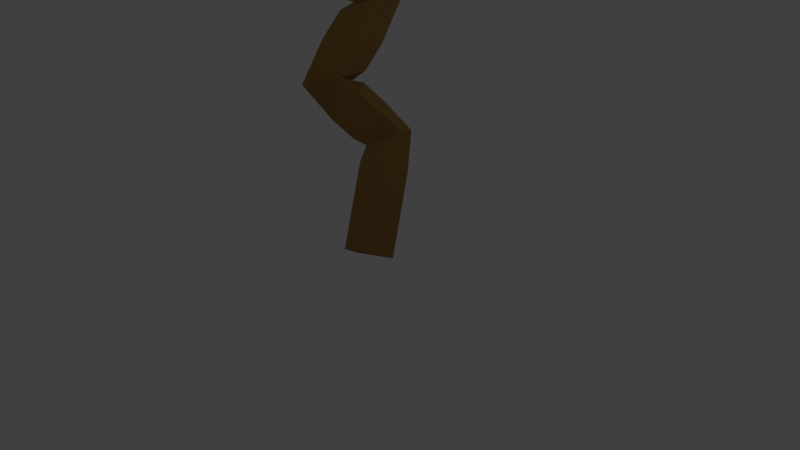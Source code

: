 # Source: tree2.blend  (saved by Blender 2.79.0; exported with 4.5.12 LTS)
import bpy
from mathutils import Matrix  # noqa: F401  (used for matrix-valued properties, if any)

bpy.ops.wm.read_factory_settings(use_empty=True)
scene = bpy.context.scene
scene.name = 'Scene'

# ---- collections
col_collection_1 = bpy.data.collections.new('Collection 1'); scene.collection.children.link(col_collection_1)

# ---- materials (node trees are filled in below, after node groups)
mat_leaves = bpy.data.materials.new('Leaves')
mat_leaves.alpha_threshold = 0.0
mat_leaves.use_transparent_shadow = False
mat_leaves.diffuse_color = (0.5586, 0.8, 0.3376, 1.0)
mat_leaves.roughness = 0.5
mat_trunk = bpy.data.materials.new('Trunk')
mat_trunk.alpha_threshold = 0.0
mat_trunk.use_transparent_shadow = False
mat_trunk.diffuse_color = (0.2598, 0.1388, 0.0437, 1.0)
mat_trunk.roughness = 0.5
mat_trunk.line_color = (0.0, 0.0, 0.0, 1.0)

# ---- material node trees

# ---- world
world_world = bpy.data.worlds.new('World'); scene.world = world_world
world_world.color = (0.05088, 0.05088, 0.05088)
world_world.use_sun_shadow = False
world_world.sun_shadow_jitter_overblur = 0.0
world_world.cycles.sampling_method = 'MANUAL'

# ---- cameras
cam_camera = bpy.data.cameras.new('Camera')
cam_camera.clip_end = 100.0
cam_camera.lens = 35.0
cam_camera.sensor_width = 32.0
cam_camera.sensor_height = 18.0
cam_camera.ortho_scale = 7.314
cam_camera.dof.focus_distance = 0.0
cam_camera.dof.aperture_fstop = 128.0

# ---- lights
light_lamp = bpy.data.lights.new('Lamp', 'POINT')
light_lamp.transmission_factor = 0.0
light_lamp.cutoff_distance = 30.0
light_lamp.energy = 100.0
light_lamp.shadow_buffer_clip_start = 1.001
light_lamp.shadow_soft_size = 0.1
light_lamp.shadow_maximum_resolution = 0.006
light_lamp.use_absolute_resolution = True

# ---- meshes
me_icosphere_012 = bpy.data.meshes.new('Icosphere.012')
me_icosphere_012.from_pydata([(0.0, 0.01095, -1.124), (1.288, -0.8722, -0.8148), (-0.4573, -1.39, -0.8386), (-1.435, -0.07878, -0.649), (-0.2769, 0.8509, -0.4474), (0.7306, 0.5272, -0.4542), (0.5347, -1.347, 0.6696), (-1.085, -0.7589, 0.6023), (-0.8082, 0.5587, 0.4975), (0.2765, 0.8507, 0.4473), (1.207, 0.03771, 0.5866), (0.0, -0.008523, 1.104), (-0.2999, -0.7367, -1.19), (0.6847, -0.4698, -1.247), (0.4495, -1.31, -0.9549), (1.317, -0.07562, -0.7211), (0.4772, 0.3229, -0.9487), (-0.6706, -0.01597, -1.074), (-1.194, -0.8384, -0.9317), (-0.1797, 0.5063, -0.891), (-0.6986, 0.5027, -0.5404), (0.2636, 0.8093, -0.527), (1.882, -0.5734, -0.09466), (1.216, 0.3315, 0.003263), (0.0, -1.811, 0.005819), (1.105, -1.225, 0.01869), (-1.882, -0.5734, -0.09466), (-1.105, -1.225, 0.01869), (-0.6409, 0.8355, 0.01419), (-1.216, 0.3315, 0.003263), (0.6409, 0.8355, 0.01419), (0.0, 1.0, 0.0), (0.9714, -0.7014, 0.7177), (-0.5317, -1.246, 0.7972), (-1.132, 0.0435, 0.676), (-0.263, 0.8091, 0.5258), (0.7819, 0.5374, 0.587), (0.2841, -0.6292, 1.088), (0.6726, 0.01036, 1.018), (-0.6281, -0.4317, 1.125), (-0.48, 0.327, 0.9077), (0.1639, 0.5006, 0.852)], [], [(0, 13, 12), (1, 13, 15), (0, 12, 17), (0, 17, 19), (0, 19, 16), (1, 15, 22), (2, 14, 24), (3, 18, 26), (4, 20, 28), (5, 21, 30), (1, 22, 25), (2, 24, 27), (3, 26, 29), (4, 28, 31), (5, 30, 23), (6, 32, 37), (7, 33, 39), (8, 34, 40), (9, 35, 41), (10, 36, 38), (38, 41, 11), (38, 36, 41), (36, 9, 41), (41, 40, 11), (41, 35, 40), (35, 8, 40), (40, 39, 11), (40, 34, 39), (34, 7, 39), (39, 37, 11), (39, 33, 37), (33, 6, 37), (37, 38, 11), (37, 32, 38), (32, 10, 38), (23, 36, 10), (23, 30, 36), (30, 9, 36), (31, 35, 9), (31, 28, 35), (28, 8, 35), (29, 34, 8), (29, 26, 34), (26, 7, 34), (27, 33, 7), (27, 24, 33), (24, 6, 33), (25, 32, 6), (25, 22, 32), (22, 10, 32), (30, 31, 9), (30, 21, 31), (21, 4, 31), (28, 29, 8), (28, 20, 29), (20, 3, 29), (26, 27, 7), (26, 18, 27), (18, 2, 27), (24, 25, 6), (24, 14, 25), (14, 1, 25), (22, 23, 10), (22, 15, 23), (15, 5, 23), (16, 21, 5), (16, 19, 21), (19, 4, 21), (19, 20, 4), (19, 17, 20), (17, 3, 20), (17, 18, 3), (17, 12, 18), (12, 2, 18), (15, 16, 5), (15, 13, 16), (13, 0, 16), (12, 14, 2), (12, 13, 14), (13, 1, 14)])
me_icosphere_012.materials.append(mat_leaves)
me_icosphere_012.use_remesh_preserve_volume = False
me_icosphere_012.use_remesh_preserve_attributes = False
me_icosphere_012.use_mirror_vertex_groups = False
me_icosphere_012.update()
me_icosphere_011 = bpy.data.meshes.new('Icosphere.011')
me_icosphere_011.from_pydata([(0.0, -0.000246, -1.008), (1.034, -0.7199, -0.7097), (-0.3272, -0.9971, -0.5094), (-1.086, 0.02025, -0.5397), (-0.292, 0.836, -0.4677), (0.7547, 0.7149, -0.4986), (0.3454, -1.055, 0.5719), (-0.9133, -0.6665, 0.5545), (-0.4579, 0.3138, 0.8852), (0.2885, 1.074, 0.3895), (0.6613, -1.582, -0.5699), (0.0, -0.00125, 1.007), (-0.1724, -0.5317, -0.9257), (0.4479, -0.3294, -0.9074), (0.3107, -0.9142, -0.5849), (1.029, 0.01392, -0.6246), (0.4339, 0.3103, -0.8628), (-0.5631, 0.005543, -0.9015), (-0.9897, -0.6821, -0.792), (-0.1625, 0.5, -0.8507), (-0.6938, 0.6696, -0.5499), (0.2685, 0.8032, -0.533), (0.9497, -0.3795, -0.05084), (1.225, 0.4546, 0.04852), (0.0, -1.238, 0.02343), (0.8363, -1.287, -0.1503), (-0.9497, -0.3795, -0.05084), (-0.8363, -1.287, -0.1503), (-0.7446, 1.082, -0.2545), (-1.225, 0.4546, 0.04852), (0.7446, 1.082, -0.2545), (0.0, 1.088, -0.02088), (0.8702, -0.6114, 0.6449), (-0.3267, -1.003, 0.6532), (-0.8805, -0.1303, 0.4477), (-0.2708, 1.007, 0.4789), (0.4015, 0.2459, 1.003), (0.2027, -0.5868, 1.013), (0.4416, -0.1208, 1.072), (-0.3508, -0.3616, 1.169), (-0.4125, 0.3277, 0.8681), (0.1624, 0.5019, 0.8504)], [], [(0, 13, 12), (1, 13, 15), (0, 12, 17), (0, 17, 19), (0, 19, 16), (1, 15, 22), (2, 14, 24), (3, 18, 26), (4, 20, 28), (5, 21, 30), (1, 22, 25), (2, 24, 27), (3, 26, 29), (4, 28, 31), (5, 30, 23), (6, 32, 37), (7, 33, 39), (8, 34, 40), (9, 35, 41), (10, 36, 38), (38, 41, 11), (38, 36, 41), (36, 9, 41), (41, 40, 11), (41, 35, 40), (35, 8, 40), (40, 39, 11), (40, 34, 39), (34, 7, 39), (39, 37, 11), (39, 33, 37), (33, 6, 37), (37, 38, 11), (37, 32, 38), (32, 10, 38), (23, 36, 10), (23, 30, 36), (30, 9, 36), (31, 35, 9), (31, 28, 35), (28, 8, 35), (29, 34, 8), (29, 26, 34), (26, 7, 34), (27, 33, 7), (27, 24, 33), (24, 6, 33), (25, 32, 6), (25, 22, 32), (22, 10, 32), (30, 31, 9), (30, 21, 31), (21, 4, 31), (28, 29, 8), (28, 20, 29), (20, 3, 29), (26, 27, 7), (26, 18, 27), (18, 2, 27), (24, 25, 6), (24, 14, 25), (14, 1, 25), (22, 23, 10), (22, 15, 23), (15, 5, 23), (16, 21, 5), (16, 19, 21), (19, 4, 21), (19, 20, 4), (19, 17, 20), (17, 3, 20), (17, 18, 3), (17, 12, 18), (12, 2, 18), (15, 16, 5), (15, 13, 16), (13, 0, 16), (12, 14, 2), (12, 13, 14), (13, 1, 14)])
me_icosphere_011.materials.append(mat_leaves)
me_icosphere_011.use_remesh_preserve_volume = False
me_icosphere_011.use_remesh_preserve_attributes = False
me_icosphere_011.use_mirror_vertex_groups = False
me_icosphere_011.update()
me_icosphere_010 = bpy.data.meshes.new('Icosphere.010')
me_icosphere_010.from_pydata([(0.0, 0.0, -1.0), (0.8232, -0.5432, -0.4484), (-0.2795, -0.8512, -0.4472), (-1.164, -0.08497, -0.4675), (-0.2814, 0.8541, -0.4469), (0.9136, 0.4503, -0.4693), (0.2282, -1.247, 0.7135), (-1.155, -0.759, 0.5696), (-1.754, 0.2226, 0.2802), (0.1376, 1.268, 0.5063), (1.936, -0.3278, 0.2581), (0.0, -0.4569, 1.486), (-0.1625, -0.5, -0.8507), (0.4273, -0.3093, -0.8507), (0.2644, -0.8093, -0.5258), (1.038, -0.05607, -0.5385), (0.4285, 0.3084, -0.8507), (-0.5334, -0.001341, -0.8507), (-0.7558, -0.5117, -0.5265), (-0.1625, 0.5, -0.8507), (-0.8136, 0.4516, -0.5393), (0.2672, 0.8092, -0.5258), (1.604, -0.4693, -0.0353), (1.772, 0.01753, -0.1183), (0.0, -1.027, 0.01452), (0.7314, -0.8427, 0.008861), (-1.604, -0.4693, -0.0353), (-0.7314, -0.8427, 0.008861), (-0.8111, 0.7922, -0.04626), (-1.772, 0.01753, -0.1183), (0.8111, 0.7922, -0.04626), (0.0, 1.146, 0.02288), (0.9891, -0.7857, 0.6964), (-0.1873, -1.299, 0.864), (-1.907, -0.3158, 0.3399), (-0.1094, 1.34, 0.61), (1.672, 0.2391, 0.4039), (0.106, -0.7783, 1.202), (0.9825, -0.373, 1.071), (-0.3827, -0.6482, 1.173), (-0.5667, -0.1758, 1.21), (0.1352, 0.112, 1.298)], [], [(0, 13, 12), (1, 13, 15), (0, 12, 17), (0, 17, 19), (0, 19, 16), (1, 15, 22), (2, 14, 24), (3, 18, 26), (4, 20, 28), (5, 21, 30), (1, 22, 25), (2, 24, 27), (3, 26, 29), (4, 28, 31), (5, 30, 23), (6, 32, 37), (7, 33, 39), (8, 34, 40), (9, 35, 41), (10, 36, 38), (38, 41, 11), (38, 36, 41), (36, 9, 41), (41, 40, 11), (41, 35, 40), (35, 8, 40), (40, 39, 11), (40, 34, 39), (34, 7, 39), (39, 37, 11), (39, 33, 37), (33, 6, 37), (37, 38, 11), (37, 32, 38), (32, 10, 38), (23, 36, 10), (23, 30, 36), (30, 9, 36), (31, 35, 9), (31, 28, 35), (28, 8, 35), (29, 34, 8), (29, 26, 34), (26, 7, 34), (27, 33, 7), (27, 24, 33), (24, 6, 33), (25, 32, 6), (25, 22, 32), (22, 10, 32), (30, 31, 9), (30, 21, 31), (21, 4, 31), (28, 29, 8), (28, 20, 29), (20, 3, 29), (26, 27, 7), (26, 18, 27), (18, 2, 27), (24, 25, 6), (24, 14, 25), (14, 1, 25), (22, 23, 10), (22, 15, 23), (15, 5, 23), (16, 21, 5), (16, 19, 21), (19, 4, 21), (19, 20, 4), (19, 17, 20), (17, 3, 20), (17, 18, 3), (17, 12, 18), (12, 2, 18), (15, 16, 5), (15, 13, 16), (13, 0, 16), (12, 14, 2), (12, 13, 14), (13, 1, 14)])
me_icosphere_010.materials.append(mat_leaves)
me_icosphere_010.use_remesh_preserve_volume = False
me_icosphere_010.use_remesh_preserve_attributes = False
me_icosphere_010.use_mirror_vertex_groups = False
me_icosphere_010.update()
me_icosphere_009 = bpy.data.meshes.new('Icosphere.009')
me_icosphere_009.from_pydata([(0.0, -0.02927, -1.088), (0.7273, -0.5316, -0.4474), (-0.2764, -0.8506, -0.4472), (-1.233, -0.5192, -0.4367), (-0.2396, 1.08, -0.2828), (1.275, -0.3046, -0.3894), (0.2764, -0.8506, 0.4472), (-0.7236, -0.5257, 0.4472), (-1.035, 0.1135, 0.6332), (0.4612, 0.53, 0.7947), (0.9479, -0.07212, 0.4751), (0.0, -0.568, 1.077), (-0.1625, -0.5, -0.8508), (0.4279, -0.3262, -0.8854), (0.2629, -0.809, -0.5257), (1.036, -0.3174, -0.6083), (0.4616, 0.1573, -1.103), (-0.5507, -0.1215, -1.07), (-0.6898, -0.5026, -0.5261), (-0.1642, 0.4858, -0.9355), (-1.164, -0.2402, -0.5384), (0.2427, 1.025, -0.355), (1.11, -0.5577, -0.008115), (1.2, -0.05936, 0.04494), (0.0, -1.0, 0.0), (0.5878, -0.809, 0.0), (-1.11, -0.5577, -0.008115), (-0.5878, -0.809, 0.0), (-1.029, 0.3449, 0.5947), (-1.2, -0.05936, 0.04494), (1.029, 0.3449, 0.5947), (0.0, 1.07, 0.04082), (0.6872, -0.5012, 0.5258), (-0.2619, -0.8103, 0.5258), (-0.894, -0.05759, 0.5526), (-0.4413, 0.4579, 0.8805), (0.9803, 0.1095, 0.703), (0.111, -0.8293, 0.8772), (0.4691, -0.2527, 0.9408), (-0.3112, -0.5604, 0.8715), (-0.4725, -0.1292, 1.113), (0.1735, -0.1394, 1.142)], [], [(0, 13, 12), (1, 13, 15), (0, 12, 17), (0, 17, 19), (0, 19, 16), (1, 15, 22), (2, 14, 24), (3, 18, 26), (4, 20, 28), (5, 21, 30), (1, 22, 25), (2, 24, 27), (3, 26, 29), (4, 28, 31), (5, 30, 23), (6, 32, 37), (7, 33, 39), (8, 34, 40), (9, 35, 41), (10, 36, 38), (38, 41, 11), (38, 36, 41), (36, 9, 41), (41, 40, 11), (41, 35, 40), (35, 8, 40), (40, 39, 11), (40, 34, 39), (34, 7, 39), (39, 37, 11), (39, 33, 37), (33, 6, 37), (37, 38, 11), (37, 32, 38), (32, 10, 38), (23, 36, 10), (23, 30, 36), (30, 9, 36), (31, 35, 9), (31, 28, 35), (28, 8, 35), (29, 34, 8), (29, 26, 34), (26, 7, 34), (27, 33, 7), (27, 24, 33), (24, 6, 33), (25, 32, 6), (25, 22, 32), (22, 10, 32), (30, 31, 9), (30, 21, 31), (21, 4, 31), (28, 29, 8), (28, 20, 29), (20, 3, 29), (26, 27, 7), (26, 18, 27), (18, 2, 27), (24, 25, 6), (24, 14, 25), (14, 1, 25), (22, 23, 10), (22, 15, 23), (15, 5, 23), (16, 21, 5), (16, 19, 21), (19, 4, 21), (19, 20, 4), (19, 17, 20), (17, 3, 20), (17, 18, 3), (17, 12, 18), (12, 2, 18), (15, 16, 5), (15, 13, 16), (13, 0, 16), (12, 14, 2), (12, 13, 14), (13, 1, 14)])
me_icosphere_009.materials.append(mat_leaves)
me_icosphere_009.use_remesh_preserve_volume = False
me_icosphere_009.use_remesh_preserve_attributes = False
me_icosphere_009.use_mirror_vertex_groups = False
me_icosphere_009.update()
me_icosphere_008 = bpy.data.meshes.new('Icosphere.008')
me_icosphere_008.from_pydata([(0.0, -0.04641, -1.076), (0.7488, -0.7187, -0.5927), (-0.2615, -0.9856, -0.5539), (-1.022, -0.4447, -0.8443), (-0.0758, 1.233, -0.3728), (0.7205, 0.4746, -0.6137), (0.2766, -0.8498, 0.4472), (-0.7448, -0.5476, 0.4168), (-0.1782, 1.357, 0.3678), (0.005293, 1.251, 0.4135), (1.037, -0.2365, 0.1857), (0.0, 0.1376, 1.214), (-0.1531, -0.5485, -0.8967), (0.4027, -0.5442, -1.022), (0.2483, -0.9462, -0.6342), (0.8861, -0.4284, -0.9078), (0.3574, 0.05563, -1.106), (-0.485, -0.4269, -1.158), (-0.6974, -0.7077, -0.6626), (-0.1316, 0.4703, -0.9232), (-0.649, 0.4521, -0.6879), (0.1401, 1.036, -0.4816), (1.226, -0.7946, -0.5093), (1.257, -0.1421, -0.6644), (0.0, -1.03, -0.02336), (0.5835, -0.8639, -0.04431), (-1.226, -0.7946, -0.5093), (-0.5835, -0.8639, -0.04431), (-0.1805, 1.459, 0.06096), (-1.257, -0.1421, -0.6644), (0.1805, 1.459, 0.06096), (0.0, 1.907, 0.1716), (0.6982, -0.4979, 0.5155), (-0.2632, -0.8078, 0.5257), (-0.8907, -0.04215, 0.4465), (-0.01599, 1.123, 0.5024), (0.1553, 1.34, 0.4377), (0.1632, -0.4974, 0.8507), (0.5136, 0.05659, 0.8587), (-0.4287, -0.2969, 0.8508), (-0.2858, 0.5578, 1.041), (0.06951, 0.9951, 1.016)], [], [(0, 13, 12), (1, 13, 15), (0, 12, 17), (0, 17, 19), (0, 19, 16), (1, 15, 22), (2, 14, 24), (3, 18, 26), (4, 20, 28), (5, 21, 30), (1, 22, 25), (2, 24, 27), (3, 26, 29), (4, 28, 31), (5, 30, 23), (6, 32, 37), (7, 33, 39), (8, 34, 40), (9, 35, 41), (10, 36, 38), (38, 41, 11), (38, 36, 41), (36, 9, 41), (41, 40, 11), (41, 35, 40), (35, 8, 40), (40, 39, 11), (40, 34, 39), (34, 7, 39), (39, 37, 11), (39, 33, 37), (33, 6, 37), (37, 38, 11), (37, 32, 38), (32, 10, 38), (23, 36, 10), (23, 30, 36), (30, 9, 36), (31, 35, 9), (31, 28, 35), (28, 8, 35), (29, 34, 8), (29, 26, 34), (26, 7, 34), (27, 33, 7), (27, 24, 33), (24, 6, 33), (25, 32, 6), (25, 22, 32), (22, 10, 32), (30, 31, 9), (30, 21, 31), (21, 4, 31), (28, 29, 8), (28, 20, 29), (20, 3, 29), (26, 27, 7), (26, 18, 27), (18, 2, 27), (24, 25, 6), (24, 14, 25), (14, 1, 25), (22, 23, 10), (22, 15, 23), (15, 5, 23), (16, 21, 5), (16, 19, 21), (19, 4, 21), (19, 20, 4), (19, 17, 20), (17, 3, 20), (17, 18, 3), (17, 12, 18), (12, 2, 18), (15, 16, 5), (15, 13, 16), (13, 0, 16), (12, 14, 2), (12, 13, 14), (13, 1, 14)])
me_icosphere_008.materials.append(mat_leaves)
me_icosphere_008.use_remesh_preserve_volume = False
me_icosphere_008.use_remesh_preserve_attributes = False
me_icosphere_008.use_mirror_vertex_groups = False
me_icosphere_008.update()
me_icosphere_007 = bpy.data.meshes.new('Icosphere.007')
me_icosphere_007.from_pydata([(0.0, -0.1489, -1.086), (0.7646, -0.558, -0.7371), (-0.1796, -1.764, -0.7704), (-1.17, 0.7962, -0.8205), (-0.2906, 0.8918, -0.4665), (0.8996, 1.035, -0.686), (0.1787, -1.225, 0.5604), (-0.7399, -0.385, 0.5735), (-0.9003, 1.037, 0.2076), (0.2905, 0.8914, 0.4281), (1.169, 0.799, 0.08399), (0.0, -0.02171, 1.01), (-0.1263, -1.228, -1.231), (0.3768, -0.722, -1.112), (0.1809, -1.736, -0.8944), (1.104, 0.733, -0.8694), (0.457, 0.3957, -0.9017), (-0.5682, 0.09458, -0.9528), (-0.6992, -0.6577, -0.8287), (-0.1668, 0.5106, -0.8591), (-0.8384, 0.9344, -0.7294), (0.2756, 0.8459, -0.543), (1.245, 0.5641, -0.3638), (1.25, 1.175, -0.4061), (0.0, -1.539, -0.08592), (0.4279, -1.467, -0.04964), (-1.245, 0.5641, -0.3638), (-0.4279, -1.467, -0.04964), (-0.6808, 1.078, -0.1262), (-1.25, 1.175, -0.4061), (0.6808, 1.078, -0.1262), (0.0, 1.004, -0.001927), (0.6771, -0.4479, 0.6746), (-0.1765, -1.141, 0.6348), (-1.101, 0.7359, 0.2052), (-0.2754, 0.8451, 0.5087), (0.8386, 0.9356, 0.3227), (0.1379, -0.6121, 0.9088), (0.5478, 0.09765, 0.8744), (-0.3817, -0.4208, 0.9352), (-0.4493, 0.3852, 0.8292), (0.1659, 0.5099, 0.8459)], [], [(0, 13, 12), (1, 13, 15), (0, 12, 17), (0, 17, 19), (0, 19, 16), (1, 15, 22), (2, 14, 24), (3, 18, 26), (4, 20, 28), (5, 21, 30), (1, 22, 25), (2, 24, 27), (3, 26, 29), (4, 28, 31), (5, 30, 23), (6, 32, 37), (7, 33, 39), (8, 34, 40), (9, 35, 41), (10, 36, 38), (38, 41, 11), (38, 36, 41), (36, 9, 41), (41, 40, 11), (41, 35, 40), (35, 8, 40), (40, 39, 11), (40, 34, 39), (34, 7, 39), (39, 37, 11), (39, 33, 37), (33, 6, 37), (37, 38, 11), (37, 32, 38), (32, 10, 38), (23, 36, 10), (23, 30, 36), (30, 9, 36), (31, 35, 9), (31, 28, 35), (28, 8, 35), (29, 34, 8), (29, 26, 34), (26, 7, 34), (27, 33, 7), (27, 24, 33), (24, 6, 33), (25, 32, 6), (25, 22, 32), (22, 10, 32), (30, 31, 9), (30, 21, 31), (21, 4, 31), (28, 29, 8), (28, 20, 29), (20, 3, 29), (26, 27, 7), (26, 18, 27), (18, 2, 27), (24, 25, 6), (24, 14, 25), (14, 1, 25), (22, 23, 10), (22, 15, 23), (15, 5, 23), (16, 21, 5), (16, 19, 21), (19, 4, 21), (19, 20, 4), (19, 17, 20), (17, 3, 20), (17, 18, 3), (17, 12, 18), (12, 2, 18), (15, 16, 5), (15, 13, 16), (13, 0, 16), (12, 14, 2), (12, 13, 14), (13, 1, 14)])
me_icosphere_007.materials.append(mat_leaves)
me_icosphere_007.use_remesh_preserve_volume = False
me_icosphere_007.use_remesh_preserve_attributes = False
me_icosphere_007.use_mirror_vertex_groups = False
me_icosphere_007.update()
me_icosphere_006 = bpy.data.meshes.new('Icosphere.006')
me_icosphere_006.from_pydata([(0.0, -0.002594, -1.001), (0.8899, -0.2113, -0.6205), (-0.3083, -1.531, -0.8544), (-1.097, 0.4567, -0.6245), (-0.2764, 0.8507, -0.4473), (0.7649, 0.6196, -0.4832), (0.3365, -1.648, -0.08715), (-0.9212, 0.1493, 0.3762), (-0.6038, 0.7253, 0.7636), (0.2301, 0.9265, 0.6009), (0.9197, 0.5582, 0.649), (0.0, 0.3547, 1.721), (-0.1655, -0.6432, -0.9299), (0.4387, -0.3466, -0.8935), (0.2886, -1.403, -0.8755), (1.003, 0.3431, -0.6596), (0.4276, 0.3141, -0.8527), (-0.5397, 0.0214, -0.8674), (-0.8128, -0.3041, -0.6733), (-0.1625, 0.5, -0.8507), (-0.7193, 0.5703, -0.5531), (0.2629, 0.809, -0.5257), (1.276, 0.4884, -0.2571), (1.183, 0.9357, -0.1567), (0.0, -2.14, -0.6396), (0.7959, -0.826, -0.4049), (-1.276, 0.4884, -0.2571), (-0.7959, -0.826, -0.4049), (-0.593, 0.8677, 0.01632), (-1.183, 0.9357, -0.1567), (0.593, 0.8677, 0.01632), (0.0, 1.002, 0.003621), (0.8008, 0.04059, 0.5554), (-0.3109, -1.524, 0.06444), (-0.7878, 0.4136, 0.8295), (-0.2024, 0.9153, 0.7417), (0.5419, 0.6998, 0.8955), (0.1029, -0.355, 1.179), (0.359, 0.2444, 1.345), (-0.2809, -0.08216, 1.302), (-0.2738, 0.5682, 1.377), (0.08925, 0.784, 1.428)], [], [(0, 13, 12), (1, 13, 15), (0, 12, 17), (0, 17, 19), (0, 19, 16), (1, 15, 22), (2, 14, 24), (3, 18, 26), (4, 20, 28), (5, 21, 30), (1, 22, 25), (2, 24, 27), (3, 26, 29), (4, 28, 31), (5, 30, 23), (6, 32, 37), (7, 33, 39), (8, 34, 40), (9, 35, 41), (10, 36, 38), (38, 41, 11), (38, 36, 41), (36, 9, 41), (41, 40, 11), (41, 35, 40), (35, 8, 40), (40, 39, 11), (40, 34, 39), (34, 7, 39), (39, 37, 11), (39, 33, 37), (33, 6, 37), (37, 38, 11), (37, 32, 38), (32, 10, 38), (23, 36, 10), (23, 30, 36), (30, 9, 36), (31, 35, 9), (31, 28, 35), (28, 8, 35), (29, 34, 8), (29, 26, 34), (26, 7, 34), (27, 33, 7), (27, 24, 33), (24, 6, 33), (25, 32, 6), (25, 22, 32), (22, 10, 32), (30, 31, 9), (30, 21, 31), (21, 4, 31), (28, 29, 8), (28, 20, 29), (20, 3, 29), (26, 27, 7), (26, 18, 27), (18, 2, 27), (24, 25, 6), (24, 14, 25), (14, 1, 25), (22, 23, 10), (22, 15, 23), (15, 5, 23), (16, 21, 5), (16, 19, 21), (19, 4, 21), (19, 20, 4), (19, 17, 20), (17, 3, 20), (17, 18, 3), (17, 12, 18), (12, 2, 18), (15, 16, 5), (15, 13, 16), (13, 0, 16), (12, 14, 2), (12, 13, 14), (13, 1, 14)])
me_icosphere_006.materials.append(mat_leaves)
me_icosphere_006.use_remesh_preserve_volume = False
me_icosphere_006.use_remesh_preserve_attributes = False
me_icosphere_006.use_mirror_vertex_groups = False
me_icosphere_006.update()
me_icosphere_005 = bpy.data.meshes.new('Icosphere.005')
me_icosphere_005.from_pydata([(0.0, -0.0393, -1.026), (0.6436, -0.9786, -0.5644), (-0.1927, -1.497, -0.5244), (-1.049, -0.2306, -0.7198), (-0.2837, 0.8417, -0.4499), (0.9108, 0.5827, -0.6424), (0.2402, -1.131, 0.6326), (-0.9735, -0.6752, 0.633), (-1.032, 0.5953, 0.1331), (0.3368, 0.9186, 0.3494), (1.359, 0.04182, 0.1277), (0.0, 0.07728, 1.207), (-0.1182, -0.9183, -0.9086), (0.3799, -0.5751, -0.9488), (0.1822, -1.45, -0.6026), (0.974, -0.1358, -0.7905), (0.455, 0.3716, -0.9136), (-0.5705, 0.05723, -1.006), (-0.6073, -0.9329, -0.6455), (-0.1662, 0.5097, -0.8577), (-0.8351, 0.5847, -0.6923), (0.268, 0.806, -0.5286), (1.069, -0.9723, -0.1048), (1.337, 0.2441, -0.3874), (0.0, -1.57, -0.04546), (0.4714, -1.365, -0.00362), (-1.069, -0.9723, -0.1048), (-0.4714, -1.365, -0.00362), (-0.7176, 0.7388, -0.09525), (-1.337, 0.2441, -0.3874), (0.7176, 0.7388, -0.09525), (0.0, 0.9974, -0.002084), (0.9647, -0.5947, 0.7288), (-0.2308, -1.096, 0.748), (-1.384, 0.08012, 0.2903), (-0.3288, 0.909, 0.4078), (1.017, 0.5754, 0.2188), (0.1603, -0.88, 1.18), (0.5792, 0.4503, 0.8829), (-0.5421, -0.2725, 1.083), (-0.4334, 0.7522, 0.7081), (0.2017, 0.7622, 0.7108)], [], [(0, 13, 12), (1, 13, 15), (0, 12, 17), (0, 17, 19), (0, 19, 16), (1, 15, 22), (2, 14, 24), (3, 18, 26), (4, 20, 28), (5, 21, 30), (1, 22, 25), (2, 24, 27), (3, 26, 29), (4, 28, 31), (5, 30, 23), (6, 32, 37), (7, 33, 39), (8, 34, 40), (9, 35, 41), (10, 36, 38), (38, 41, 11), (38, 36, 41), (36, 9, 41), (41, 40, 11), (41, 35, 40), (35, 8, 40), (40, 39, 11), (40, 34, 39), (34, 7, 39), (39, 37, 11), (39, 33, 37), (33, 6, 37), (37, 38, 11), (37, 32, 38), (32, 10, 38), (23, 36, 10), (23, 30, 36), (30, 9, 36), (31, 35, 9), (31, 28, 35), (28, 8, 35), (29, 34, 8), (29, 26, 34), (26, 7, 34), (27, 33, 7), (27, 24, 33), (24, 6, 33), (25, 32, 6), (25, 22, 32), (22, 10, 32), (30, 31, 9), (30, 21, 31), (21, 4, 31), (28, 29, 8), (28, 20, 29), (20, 3, 29), (26, 27, 7), (26, 18, 27), (18, 2, 27), (24, 25, 6), (24, 14, 25), (14, 1, 25), (22, 23, 10), (22, 15, 23), (15, 5, 23), (16, 21, 5), (16, 19, 21), (19, 4, 21), (19, 20, 4), (19, 17, 20), (17, 3, 20), (17, 18, 3), (17, 12, 18), (12, 2, 18), (15, 16, 5), (15, 13, 16), (13, 0, 16), (12, 14, 2), (12, 13, 14), (13, 1, 14)])
me_icosphere_005.materials.append(mat_leaves)
me_icosphere_005.use_remesh_preserve_volume = False
me_icosphere_005.use_remesh_preserve_attributes = False
me_icosphere_005.use_mirror_vertex_groups = False
me_icosphere_005.update()
me_icosphere_004 = bpy.data.meshes.new('Icosphere.004')
me_icosphere_004.from_pydata([(0.0, -0.5098, -1.315), (0.7267, -1.295, -0.7918), (-0.217, -1.184, -0.5789), (-0.9552, -0.6677, -0.7835), (-0.3806, 0.8501, -0.5304), (0.9678, 0.5302, -0.6793), (0.2764, -0.8506, 0.4472), (-0.7329, -0.5538, 0.4298), (-1.368, 0.3084, 0.2868), (1.031, 0.5709, 0.3031), (1.076, -0.08896, 0.3791), (0.0, -0.02178, 1.048), (-0.1459, -1.115, -1.204), (0.416, -1.055, -1.251), (0.2021, -1.198, -0.6884), (0.9061, -0.683, -0.8686), (0.4424, 0.1036, -0.9806), (-0.5652, -0.5573, -1.18), (-0.6885, -1.264, -0.8673), (-0.1646, 0.3875, -0.9206), (-0.916, 0.4851, -0.7259), (0.3409, 0.807, -0.5877), (0.9964, -0.8955, -0.2851), (1.157, 0.2354, -0.2292), (0.0, -1.012, -0.005684), (0.5715, -1.064, -0.1051), (-0.9964, -0.8955, -0.2851), (-0.5715, -1.064, -0.1051), (-0.7795, 0.8679, -0.252), (-1.157, 0.2354, -0.2292), (0.7795, 0.8679, -0.252), (0.0, 0.9997, -0.004322), (0.6918, -0.5108, 0.5191), (-0.2629, -0.809, 0.5257), (-1.036, -0.07678, 0.4714), (-1.179, 0.4351, 0.4081), (1.366, 0.2654, 0.3678), (0.1625, -0.5, 0.8507), (0.7852, -0.1218, 0.8436), (-0.437, -0.3141, 0.8497), (-1.03, 0.01912, 0.8442), (0.3253, 0.3487, 0.9942)], [], [(0, 13, 12), (1, 13, 15), (0, 12, 17), (0, 17, 19), (0, 19, 16), (1, 15, 22), (2, 14, 24), (3, 18, 26), (4, 20, 28), (5, 21, 30), (1, 22, 25), (2, 24, 27), (3, 26, 29), (4, 28, 31), (5, 30, 23), (6, 32, 37), (7, 33, 39), (8, 34, 40), (9, 35, 41), (10, 36, 38), (38, 41, 11), (38, 36, 41), (36, 9, 41), (41, 40, 11), (41, 35, 40), (35, 8, 40), (40, 39, 11), (40, 34, 39), (34, 7, 39), (39, 37, 11), (39, 33, 37), (33, 6, 37), (37, 38, 11), (37, 32, 38), (32, 10, 38), (23, 36, 10), (23, 30, 36), (30, 9, 36), (31, 35, 9), (31, 28, 35), (28, 8, 35), (29, 34, 8), (29, 26, 34), (26, 7, 34), (27, 33, 7), (27, 24, 33), (24, 6, 33), (25, 32, 6), (25, 22, 32), (22, 10, 32), (30, 31, 9), (30, 21, 31), (21, 4, 31), (28, 29, 8), (28, 20, 29), (20, 3, 29), (26, 27, 7), (26, 18, 27), (18, 2, 27), (24, 25, 6), (24, 14, 25), (14, 1, 25), (22, 23, 10), (22, 15, 23), (15, 5, 23), (16, 21, 5), (16, 19, 21), (19, 4, 21), (19, 20, 4), (19, 17, 20), (17, 3, 20), (17, 18, 3), (17, 12, 18), (12, 2, 18), (15, 16, 5), (15, 13, 16), (13, 0, 16), (12, 14, 2), (12, 13, 14), (13, 1, 14)])
me_icosphere_004.materials.append(mat_leaves)
me_icosphere_004.use_remesh_preserve_volume = False
me_icosphere_004.use_remesh_preserve_attributes = False
me_icosphere_004.use_mirror_vertex_groups = False
me_icosphere_004.update()
me_icosphere_003 = bpy.data.meshes.new('Icosphere.003')
me_icosphere_003.from_pydata([(0.0, -0.001888, -1.001), (0.9737, -1.646, -0.4787), (-0.3946, -1.428, -0.524), (-1.492, -0.6492, -0.3886), (-0.4143, 0.8177, -0.5528), (1.253, -0.02225, -0.7144), (0.3111, -0.9812, 0.4186), (-1.194, -1.317, 0.1663), (-0.5818, 0.6751, 0.1928), (0.6305, 0.92, 0.03821), (1.47, -0.6294, 0.1153), (0.0, 0.0, 1.0), (-0.2007, -0.6943, -0.8673), (0.7358, -1.211, -0.918), (0.3795, -1.38, -0.5975), (1.387, -0.9125, -0.458), (0.4183, 0.3165, -1.06), (-0.8046, -0.7117, -0.9134), (-0.9354, -1.607, -0.5337), (-0.1532, 0.5092, -0.9915), (-1.15, 0.005714, -0.799), (0.2844, 0.806, -0.5635), (1.312, -1.304, -0.3553), (1.401, -0.04309, 0.009272), (0.0, -1.511, -0.07825), (0.7852, -1.542, -0.2274), (-1.312, -1.304, -0.3553), (-0.7852, -1.542, -0.2274), (-1.091, 0.6933, -0.08101), (-1.401, -0.04309, 0.009272), (1.091, 0.6933, -0.08101), (0.0, 0.7861, -0.6445), (1.2, -1.129, 0.3883), (-0.283, -0.8829, 0.5085), (-1.444, -0.6206, 0.2175), (-0.5169, 0.923, 0.06714), (0.5656, 0.6041, 0.4022), (0.1625, -0.5, 0.8507), (0.6975, -0.09463, 0.8907), (-0.505, -0.3571, 0.8769), (-0.4246, 0.3092, 0.8517), (0.1245, 0.5959, 0.8087)], [], [(0, 13, 12), (1, 13, 15), (0, 12, 17), (0, 17, 19), (0, 19, 16), (1, 15, 22), (2, 14, 24), (3, 18, 26), (4, 20, 28), (5, 21, 30), (1, 22, 25), (2, 24, 27), (3, 26, 29), (4, 28, 31), (5, 30, 23), (6, 32, 37), (7, 33, 39), (8, 34, 40), (9, 35, 41), (10, 36, 38), (38, 41, 11), (38, 36, 41), (36, 9, 41), (41, 40, 11), (41, 35, 40), (35, 8, 40), (40, 39, 11), (40, 34, 39), (34, 7, 39), (39, 37, 11), (39, 33, 37), (33, 6, 37), (37, 38, 11), (37, 32, 38), (32, 10, 38), (23, 36, 10), (23, 30, 36), (30, 9, 36), (31, 35, 9), (31, 28, 35), (28, 8, 35), (29, 34, 8), (29, 26, 34), (26, 7, 34), (27, 33, 7), (27, 24, 33), (24, 6, 33), (25, 32, 6), (25, 22, 32), (22, 10, 32), (30, 31, 9), (30, 21, 31), (21, 4, 31), (28, 29, 8), (28, 20, 29), (20, 3, 29), (26, 27, 7), (26, 18, 27), (18, 2, 27), (24, 25, 6), (24, 14, 25), (14, 1, 25), (22, 23, 10), (22, 15, 23), (15, 5, 23), (16, 21, 5), (16, 19, 21), (19, 4, 21), (19, 20, 4), (19, 17, 20), (17, 3, 20), (17, 18, 3), (17, 12, 18), (12, 2, 18), (15, 16, 5), (15, 13, 16), (13, 0, 16), (12, 14, 2), (12, 13, 14), (13, 1, 14)])
me_icosphere_003.materials.append(mat_leaves)
me_icosphere_003.use_remesh_preserve_volume = False
me_icosphere_003.use_remesh_preserve_attributes = False
me_icosphere_003.use_mirror_vertex_groups = False
me_icosphere_003.update()
me_icosphere_002 = bpy.data.meshes.new('Icosphere.002')
me_icosphere_002.from_pydata([(0.0, -0.02717, -1.033), (0.979, -1.102, -0.08859), (-0.4759, -1.167, -0.07741), (-0.9097, 0.1729, -0.8531), (-0.2791, 0.8551, -0.4504), (0.85, 0.7475, -0.6289), (0.5167, -1.007, 0.7706), (-0.8349, -0.544, 0.8485), (-0.9127, 0.7484, 0.4621), (0.2765, 0.8507, 0.4472), (1.5, 0.7487, 0.4008), (0.0, 0.0, 1.0), (-0.02536, -0.6983, -0.8735), (0.1221, -0.6393, -0.9381), (0.3179, -1.113, -0.255), (0.8055, 0.08904, -0.9029), (0.4371, 0.368, -0.9681), (-0.3094, -0.2055, -0.9972), (-0.7887, -1.027, -0.2754), (-0.171, 0.5158, -0.8649), (-0.8097, 0.7201, -0.7186), (0.2669, 0.8156, -0.5304), (1.413, 0.3897, -0.3685), (1.252, 0.763, -0.2372), (0.0, -1.276, 0.625), (0.7749, -1.457, 0.8569), (-1.413, 0.3897, -0.3685), (-0.7749, -1.457, 0.8569), (-0.6168, 0.8472, -0.00813), (-1.252, 0.763, -0.2372), (0.6168, 0.8472, -0.00813), (0.0, 1.0, 0.0), (0.6658, -0.6934, 0.9629), (-0.3928, -0.9091, 0.7153), (-1.384, 0.6441, 0.5271), (-0.263, 0.8091, 0.5258), (0.8475, 0.6854, 0.5442), (0.1615, -0.5018, 0.8522), (0.5744, 0.04984, 0.8741), (-0.4234, -0.3238, 0.8835), (-0.4447, 0.331, 0.8544), (0.1625, 0.5, 0.8507)], [], [(0, 13, 12), (1, 13, 15), (0, 12, 17), (0, 17, 19), (0, 19, 16), (1, 15, 22), (2, 14, 24), (3, 18, 26), (4, 20, 28), (5, 21, 30), (1, 22, 25), (2, 24, 27), (3, 26, 29), (4, 28, 31), (5, 30, 23), (6, 32, 37), (7, 33, 39), (8, 34, 40), (9, 35, 41), (10, 36, 38), (38, 41, 11), (38, 36, 41), (36, 9, 41), (41, 40, 11), (41, 35, 40), (35, 8, 40), (40, 39, 11), (40, 34, 39), (34, 7, 39), (39, 37, 11), (39, 33, 37), (33, 6, 37), (37, 38, 11), (37, 32, 38), (32, 10, 38), (23, 36, 10), (23, 30, 36), (30, 9, 36), (31, 35, 9), (31, 28, 35), (28, 8, 35), (29, 34, 8), (29, 26, 34), (26, 7, 34), (27, 33, 7), (27, 24, 33), (24, 6, 33), (25, 32, 6), (25, 22, 32), (22, 10, 32), (30, 31, 9), (30, 21, 31), (21, 4, 31), (28, 29, 8), (28, 20, 29), (20, 3, 29), (26, 27, 7), (26, 18, 27), (18, 2, 27), (24, 25, 6), (24, 14, 25), (14, 1, 25), (22, 23, 10), (22, 15, 23), (15, 5, 23), (16, 21, 5), (16, 19, 21), (19, 4, 21), (19, 20, 4), (19, 17, 20), (17, 3, 20), (17, 18, 3), (17, 12, 18), (12, 2, 18), (15, 16, 5), (15, 13, 16), (13, 0, 16), (12, 14, 2), (12, 13, 14), (13, 1, 14)])
me_icosphere_002.materials.append(mat_leaves)
me_icosphere_002.use_remesh_preserve_volume = False
me_icosphere_002.use_remesh_preserve_attributes = False
me_icosphere_002.use_mirror_vertex_groups = False
me_icosphere_002.update()
me_icosphere_001 = bpy.data.meshes.new('Icosphere.001')
me_icosphere_001.from_pydata([(0.0, 0.0, -1.0), (0.7444, -0.538, -0.4069), (-0.2764, -0.8506, -0.4472), (-1.205, -0.2689, -0.355), (-0.1907, 0.8515, -0.4717), (0.8373, 0.4156, -0.4104), (0.2764, -0.8506, 0.4472), (-0.9594, -0.8152, 0.5622), (-1.423, -0.3002, 0.1463), (0.3326, 1.186, -0.04048), (1.595, -0.7594, 0.1863), (0.0, 0.01284, 1.005), (-0.1625, -0.5, -0.8507), (0.4253, -0.309, -0.8507), (0.2629, -0.809, -0.5257), (1.171, -0.2332, -0.27), (0.4253, 0.309, -0.8507), (-0.5257, 4.654e-06, -0.8506), (-0.6952, -0.5041, -0.5063), (-0.1625, 0.5, -0.8507), (-0.7344, 0.4515, -0.5155), (0.2422, 0.8055, -0.5332), (1.643, -0.803, -0.4966), (1.653, -0.3191, -0.4268), (0.0, -1.0, 0.0), (0.5881, -0.8092, -0.0001884), (-1.643, -0.803, -0.4966), (-0.5881, -0.8092, -0.0001884), (0.07313, 1.143, -0.2401), (-1.653, -0.3191, -0.4268), (-0.07313, 1.143, -0.2401), (0.0, 1.181, -0.1559), (0.9876, -0.8855, 0.7177), (-0.2629, -0.809, 0.5257), (-1.565, -0.7602, 0.254), (-0.6836, 0.9507, -0.213), (1.344, -0.2009, 0.6513), (0.1646, -0.5029, 0.8524), (1.134, -0.7878, 1.263), (-0.7368, -0.7192, 1.099), (-0.7194, -0.005068, 1.052), (0.01049, 1.923, 0.9723)], [], [(0, 13, 12), (1, 13, 15), (0, 12, 17), (0, 17, 19), (0, 19, 16), (1, 15, 22), (2, 14, 24), (3, 18, 26), (4, 20, 28), (5, 21, 30), (1, 22, 25), (2, 24, 27), (3, 26, 29), (4, 28, 31), (5, 30, 23), (6, 32, 37), (7, 33, 39), (8, 34, 40), (9, 35, 41), (10, 36, 38), (38, 41, 11), (38, 36, 41), (36, 9, 41), (41, 40, 11), (41, 35, 40), (35, 8, 40), (40, 39, 11), (40, 34, 39), (34, 7, 39), (39, 37, 11), (39, 33, 37), (33, 6, 37), (37, 38, 11), (37, 32, 38), (32, 10, 38), (23, 36, 10), (23, 30, 36), (30, 9, 36), (31, 35, 9), (31, 28, 35), (28, 8, 35), (29, 34, 8), (29, 26, 34), (26, 7, 34), (27, 33, 7), (27, 24, 33), (24, 6, 33), (25, 32, 6), (25, 22, 32), (22, 10, 32), (30, 31, 9), (30, 21, 31), (21, 4, 31), (28, 29, 8), (28, 20, 29), (20, 3, 29), (26, 27, 7), (26, 18, 27), (18, 2, 27), (24, 25, 6), (24, 14, 25), (14, 1, 25), (22, 23, 10), (22, 15, 23), (15, 5, 23), (16, 21, 5), (16, 19, 21), (19, 4, 21), (19, 20, 4), (19, 17, 20), (17, 3, 20), (17, 18, 3), (17, 12, 18), (12, 2, 18), (15, 16, 5), (15, 13, 16), (13, 0, 16), (12, 14, 2), (12, 13, 14), (13, 1, 14)])
me_icosphere_001.materials.append(mat_leaves)
me_icosphere_001.use_remesh_preserve_volume = False
me_icosphere_001.use_remesh_preserve_attributes = False
me_icosphere_001.use_mirror_vertex_groups = False
me_icosphere_001.update()
me_icosphere = bpy.data.meshes.new('Icosphere')
me_icosphere.from_pydata([(0.0, -0.3462, -1.21), (0.8163, -0.5698, -0.4652), (-0.2999, -0.8935, -0.4812), (-1.128, -0.4053, -0.469), (-0.6858, 0.8921, -0.3899), (0.7327, 0.5244, -0.4481), (0.2764, -0.8506, 0.4472), (-0.7236, -0.5257, 0.4472), (-0.7236, 0.5257, 0.4472), (0.4579, 0.9018, 0.6647), (0.8944, 0.0, 0.4472), (0.0, 0.0, 1.0), (-0.2029, -0.7677, -1.027), (0.9159, -0.2622, -0.9509), (0.3215, -0.8903, -0.5937), (1.079, -0.3801, -0.5617), (0.9448, 0.09548, -1.146), (-1.008, -0.07378, -1.054), (-0.8671, -0.5481, -0.5525), (-0.04361, 0.1834, -1.135), (-0.7084, 0.485, -0.5403), (0.4682, 0.4251, -0.9663), (0.9641, -0.3319, -0.001019), (0.9511, 0.309, 0.0), (0.0, -1.0, 0.0), (0.5878, -0.809, 0.0), (-0.9641, -0.3319, -0.001019), (-0.5878, -0.809, 0.0), (-0.6081, 0.8135, 0.009342), (-0.9511, 0.309, 0.0), (0.6081, 0.8135, 0.009342), (0.0, 1.302, 0.3994), (0.6882, -0.5, 0.5257), (-0.2629, -0.809, 0.5257), (-0.8506, 0.0, 0.5257), (-0.435, 0.8632, 0.7969), (0.6882, 0.5, 0.5257), (0.1625, -0.5, 0.8507), (0.5257, 0.0, 0.8507), (-0.4253, -0.309, 0.8507), (-0.4259, 0.3092, 0.8515), (0.2338, 0.5242, 0.9752)], [], [(0, 13, 12), (1, 13, 15), (0, 12, 17), (0, 17, 19), (0, 19, 16), (1, 15, 22), (2, 14, 24), (3, 18, 26), (4, 20, 28), (5, 21, 30), (1, 22, 25), (2, 24, 27), (3, 26, 29), (4, 28, 31), (5, 30, 23), (6, 32, 37), (7, 33, 39), (8, 34, 40), (9, 35, 41), (10, 36, 38), (38, 41, 11), (38, 36, 41), (36, 9, 41), (41, 40, 11), (41, 35, 40), (35, 8, 40), (40, 39, 11), (40, 34, 39), (34, 7, 39), (39, 37, 11), (39, 33, 37), (33, 6, 37), (37, 38, 11), (37, 32, 38), (32, 10, 38), (23, 36, 10), (23, 30, 36), (30, 9, 36), (31, 35, 9), (31, 28, 35), (28, 8, 35), (29, 34, 8), (29, 26, 34), (26, 7, 34), (27, 33, 7), (27, 24, 33), (24, 6, 33), (25, 32, 6), (25, 22, 32), (22, 10, 32), (30, 31, 9), (30, 21, 31), (21, 4, 31), (28, 29, 8), (28, 20, 29), (20, 3, 29), (26, 27, 7), (26, 18, 27), (18, 2, 27), (24, 25, 6), (24, 14, 25), (14, 1, 25), (22, 23, 10), (22, 15, 23), (15, 5, 23), (16, 21, 5), (16, 19, 21), (19, 4, 21), (19, 20, 4), (19, 17, 20), (17, 3, 20), (17, 18, 3), (17, 12, 18), (12, 2, 18), (15, 16, 5), (15, 13, 16), (13, 0, 16), (12, 14, 2), (12, 13, 14), (13, 1, 14)])
me_icosphere.materials.append(mat_leaves)
me_icosphere.use_remesh_preserve_volume = False
me_icosphere.use_remesh_preserve_attributes = False
me_icosphere.use_mirror_vertex_groups = False
me_icosphere.update()
me_cube = bpy.data.meshes.new('Cube')
me_cube.from_pydata([(-3.725e-08, -2.98e-08, 0.0), (-3.269, 3.568, 4.885), (-3.125, 1.34, 4.562), (-2.14, 1.708, 4.123), (-1.715, 0.4329, 3.771), (-1.067, 1.159, 2.899), (-0.9972, 0.2142, 2.005), (-0.387, 0.7194, 1.295), (-4.527, 1.603, 5.277), (-4.087, -0.4623, 4.828), (-3.764, -1.17, 4.227), (-5.337, -1.033, 4.875), (-5.435, 1.038, 5.015), (-4.674, 2.36, 5.63), (-5.517, 1.734, 5.341), (-3.269, 3.568, 4.885), (-2.283, 3.992, 5.129), (-4.224, 3.543, 4.352), (-2.71, 4.383, 4.264), (-4.518, 3.32, 4.982), (-1.779, 1.114, 5.304), (-1.335, 2.871, 5.019), (-0.9412, 0.0662, 5.506), (-0.4953, 1.335, 5.191)], [(1, 15), (8, 14), (8, 13), (8, 12), (9, 11), (9, 10), (2, 9), (2, 8), (2, 1), (3, 2), (4, 3), (5, 4), (6, 5), (7, 6), (0, 7), (15, 16), (15, 17), (15, 18), (15, 19), (2, 20), (20, 21), (20, 22), (20, 23)], [])
me_cube.materials.append(mat_trunk)
me_cube.use_remesh_preserve_volume = False
me_cube.use_remesh_preserve_attributes = False
me_cube.use_mirror_vertex_groups = False
me_cube.update()

# ---- objects
ob_icosphere_012 = bpy.data.objects.new('Icosphere.012', me_icosphere_012)
ob_icosphere_011 = bpy.data.objects.new('Icosphere.011', me_icosphere_011)
ob_icosphere_010 = bpy.data.objects.new('Icosphere.010', me_icosphere_010)
ob_icosphere_009 = bpy.data.objects.new('Icosphere.009', me_icosphere_009)
ob_icosphere_008 = bpy.data.objects.new('Icosphere.008', me_icosphere_008)
ob_icosphere_007 = bpy.data.objects.new('Icosphere.007', me_icosphere_007)
ob_icosphere_006 = bpy.data.objects.new('Icosphere.006', me_icosphere_006)
ob_icosphere_005 = bpy.data.objects.new('Icosphere.005', me_icosphere_005)
ob_icosphere_004 = bpy.data.objects.new('Icosphere.004', me_icosphere_004)
ob_icosphere_003 = bpy.data.objects.new('Icosphere.003', me_icosphere_003)
ob_icosphere_002 = bpy.data.objects.new('Icosphere.002', me_icosphere_002)
ob_icosphere_001 = bpy.data.objects.new('Icosphere.001', me_icosphere_001)
ob_icosphere = bpy.data.objects.new('Icosphere', me_icosphere)
ob_cube = bpy.data.objects.new('Cube', me_cube)
ob_lamp = bpy.data.objects.new('Lamp', light_lamp)
ob_camera = bpy.data.objects.new('Camera', cam_camera)

# ---- transforms, parenting, visibility, modifiers, constraints
ob_icosphere_012.location = (-4.072, -1.741, 4.524)
ob_icosphere_012.scale = (0.8075, 0.8075, 0.8075)
ob_icosphere_012.lineart.crease_threshold = 0.0
ob_icosphere_011.location = (-5.08, -1.027, 4.543)
ob_icosphere_011.scale = (1.083, 1.083, 1.083)
ob_icosphere_011.lineart.crease_threshold = 0.0
ob_icosphere_010.location = (-4.492, 2.314, 5.291)
ob_icosphere_010.scale = (0.5489, 0.5489, 0.5489)
ob_icosphere_010.lineart.crease_threshold = 0.0
ob_icosphere_009.location = (-5.298, 1.609, 4.823)
ob_icosphere_009.scale = (0.75, 0.75, 0.75)
ob_icosphere_009.lineart.crease_threshold = 0.0
ob_icosphere_008.location = (-5.665, 0.9017, 4.824)
ob_icosphere_008.scale = (0.7039, 0.7039, 0.7039)
ob_icosphere_008.lineart.crease_threshold = 0.0
ob_icosphere_007.location = (-1.024, 1.206, 5.035)
ob_icosphere_007.scale = (0.6689, 0.6689, 0.6689)
ob_icosphere_007.lineart.crease_threshold = 0.0
ob_icosphere_006.location = (-1.026, 0.068, 5.404)
ob_icosphere_006.scale = (0.6689, 0.6689, 0.6689)
ob_icosphere_006.lineart.crease_threshold = 0.0
_m = ob_icosphere_006.modifiers.new('Decimate', 'DECIMATE')
_m.ratio = 0.9725
_m.use_collapse_triangulate = True
ob_icosphere_005.location = (-0.3457, 1.677, 5.853)
ob_icosphere_005.scale = (0.6276, 0.6276, 0.6276)
ob_icosphere_005.lineart.crease_threshold = 0.0
ob_icosphere_004.location = (-1.185, 2.682, 5.427)
ob_icosphere_004.scale = (0.8008, 0.8008, 0.8008)
ob_icosphere_004.lineart.crease_threshold = 0.0
ob_icosphere_003.location = (-2.513, 4.271, 4.122)
ob_icosphere_003.scale = (0.9477, 0.9477, 0.9477)
ob_icosphere_003.lineart.crease_threshold = 0.0
ob_icosphere_002.location = (-1.95, 3.88, 5.006)
ob_icosphere_002.scale = (-0.6556, -0.6556, -0.6556)
ob_icosphere_002.lineart.crease_threshold = 0.0
ob_icosphere_001.location = (-4.651, 3.167, 4.607)
ob_icosphere_001.scale = (0.6662, 0.6662, 0.6662)
ob_icosphere_001.lineart.crease_threshold = 0.0
ob_icosphere.location = (-4.127, 3.367, 3.948)
ob_icosphere.scale = (1.05, 1.05, 1.05)
ob_icosphere.lineart.crease_threshold = 0.0
ob_cube.location = (0.0, 0.0, 0.0)
ob_cube.lock_rotations_4d = False
ob_cube.empty_display_type = 'ARROWS'
ob_cube.lineart.crease_threshold = 0.0
_m = ob_cube.modifiers.new('Skin', 'SKIN')
ob_lamp.location = (4.076, 1.005, 5.904)
ob_lamp.rotation_euler = (0.6503, 0.05522, 1.866)
ob_lamp.lock_rotations_4d = False
ob_lamp.empty_display_type = 'ARROWS'
ob_lamp.color = (0.0, 0.0, 0.0, 0.0)
ob_lamp.lineart.crease_threshold = 0.0
ob_camera.location = (7.481, -6.508, 5.344)
ob_camera.rotation_euler = (1.109, 0.0, 0.8149)
ob_camera.lock_rotations_4d = False
ob_camera.empty_display_type = 'ARROWS'
ob_camera.color = (0.0, 0.0, 0.0, 0.0)
ob_camera.display_type = 'WIRE'
ob_camera.lineart.crease_threshold = 0.0

# ---- collection membership
col_collection_1.objects.link(ob_icosphere_012)
col_collection_1.objects.link(ob_icosphere_011)
col_collection_1.objects.link(ob_icosphere_010)
col_collection_1.objects.link(ob_icosphere_009)
col_collection_1.objects.link(ob_icosphere_008)
col_collection_1.objects.link(ob_icosphere_007)
col_collection_1.objects.link(ob_icosphere_006)
col_collection_1.objects.link(ob_icosphere_005)
col_collection_1.objects.link(ob_icosphere_004)
col_collection_1.objects.link(ob_icosphere_003)
col_collection_1.objects.link(ob_icosphere_002)
col_collection_1.objects.link(ob_icosphere_001)
col_collection_1.objects.link(ob_icosphere)
col_collection_1.objects.link(ob_cube)
col_collection_1.objects.link(ob_lamp)
col_collection_1.objects.link(ob_camera)

# ---- scene / render settings (as saved in the file)
scene.camera = ob_camera
scene.frame_start = 1; scene.frame_end = 250; scene.frame_set(1)
scene.render.engine = 'BLENDER_EEVEE_NEXT'
scene.render.resolution_percentage = 50
scene.render.dither_intensity = 0.0
scene.cycles.use_denoising = False
scene.cycles.samples = 128
scene.cycles.sampling_pattern = 'TABULATED_SOBOL'
scene.cycles.use_adaptive_sampling = False
scene.cycles.use_light_tree = False
scene.cycles.blur_glossy = 0.0
scene.cycles.sample_clamp_indirect = 0.0
scene.view_settings.view_transform = 'Standard'
bpy.context.view_layer.update()
